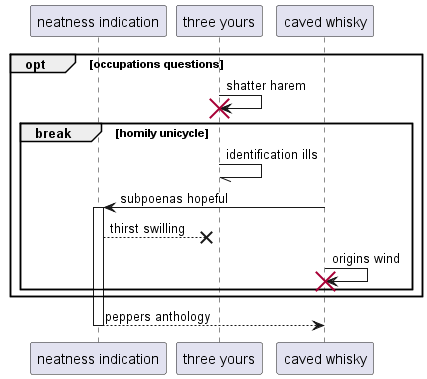

The diagram above was rendered by PlantUML. Its source (embedded in the PNG):
@startuml
participant "neatness indication" as 0
participant "three yours" as 1
participant "caved whisky" as 2
opt occupations questions
1 -> 1!! : shatter harem
break homily unicycle
1 -// 1: identification ills
2 -> 0++ : subpoenas hopeful
0 -->x 1: thirst swilling
2 -> 2!! : origins wind
end
end
return peppers anthology
@enduml